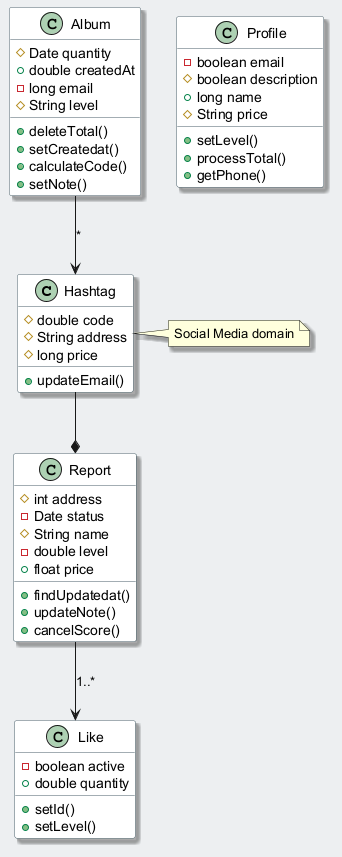

The diagram above was rendered by PlantUML. Its source (embedded in the PNG):
@startuml
skinparam backgroundColor #ECEFF1
skinparam classBackgroundColor #FFFFFF
skinparam classBorderColor #455A64
skinparam shadowing true
class Hashtag {
  #double code
  #String address
  #long price
  +updateEmail()
}
class Album {
  #Date quantity
  +double createdAt
  -long email
  #String level
  +deleteTotal()
  +setCreatedat()
  +calculateCode()
  +setNote()
}
class Like {
  -boolean active
  +double quantity
  +setId()
  +setLevel()
}
class Report {
  #int address
  -Date status
  #String name
  -double level
  +float price
  +findUpdatedat()
  +updateNote()
  +cancelScore()
}
class Profile {
  -boolean email
  #boolean description
  +long name
  #String price
  +setLevel()
  +processTotal()
  +getPhone()
}
Report --> Like : "1..*"
Album --> Hashtag : "*"
Hashtag --* Report
note right of Hashtag : Social Media domain
@enduml